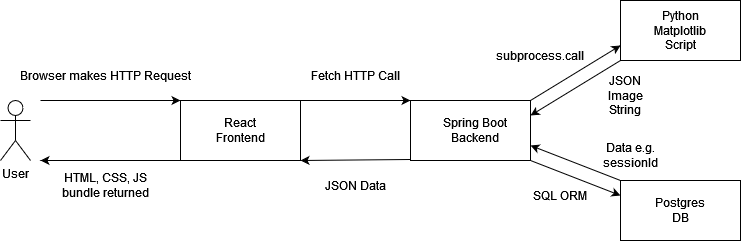

The diagram above was exported from draw.io. Its source (the exported page's mxGraphModel, read from the mxfile embedded in the PNG):
<mxGraphModel dx="794" dy="474" grid="1" gridSize="10" guides="1" tooltips="1" connect="1" arrows="1" fold="1" page="1" pageScale="1" pageWidth="850" pageHeight="1100" math="0" shadow="0">
  <root>
    <mxCell id="0" />
    <mxCell id="1" parent="0" />
    <mxCell id="gEEBLPTeKTCBqOCY-Zpu-1" value="User" style="shape=umlActor;verticalLabelPosition=bottom;verticalAlign=top;html=1;outlineConnect=0;" vertex="1" parent="1">
      <mxGeometry x="120" y="200" width="30" height="60" as="geometry" />
    </mxCell>
    <mxCell id="gEEBLPTeKTCBqOCY-Zpu-2" value="" style="rounded=0;whiteSpace=wrap;html=1;" vertex="1" parent="1">
      <mxGeometry x="300" y="200" width="120" height="60" as="geometry" />
    </mxCell>
    <mxCell id="gEEBLPTeKTCBqOCY-Zpu-3" value="" style="endArrow=classic;html=1;rounded=0;entryX=0;entryY=0;entryDx=0;entryDy=0;" edge="1" parent="1" target="gEEBLPTeKTCBqOCY-Zpu-2">
      <mxGeometry width="50" height="50" relative="1" as="geometry">
        <mxPoint x="160" y="200" as="sourcePoint" />
        <mxPoint x="210" y="180" as="targetPoint" />
        <Array as="points" />
      </mxGeometry>
    </mxCell>
    <mxCell id="gEEBLPTeKTCBqOCY-Zpu-4" value="Browser makes HTTP Request" style="text;html=1;align=center;verticalAlign=middle;resizable=0;points=[];autosize=1;strokeColor=none;fillColor=none;" vertex="1" parent="1">
      <mxGeometry x="130" y="160" width="190" height="30" as="geometry" />
    </mxCell>
    <mxCell id="gEEBLPTeKTCBqOCY-Zpu-5" value="" style="endArrow=classic;html=1;rounded=0;exitX=0;exitY=1;exitDx=0;exitDy=0;" edge="1" parent="1" source="gEEBLPTeKTCBqOCY-Zpu-2">
      <mxGeometry width="50" height="50" relative="1" as="geometry">
        <mxPoint x="210" y="280" as="sourcePoint" />
        <mxPoint x="160" y="260" as="targetPoint" />
      </mxGeometry>
    </mxCell>
    <mxCell id="gEEBLPTeKTCBqOCY-Zpu-7" value="HTML, CSS, JS bundle returned" style="text;html=1;strokeColor=none;fillColor=none;align=center;verticalAlign=middle;whiteSpace=wrap;rounded=0;" vertex="1" parent="1">
      <mxGeometry x="172.5" y="270" width="105" height="30" as="geometry" />
    </mxCell>
    <mxCell id="gEEBLPTeKTCBqOCY-Zpu-8" value="React Frontend" style="text;html=1;strokeColor=none;fillColor=none;align=center;verticalAlign=middle;whiteSpace=wrap;rounded=0;" vertex="1" parent="1">
      <mxGeometry x="330" y="215" width="60" height="30" as="geometry" />
    </mxCell>
    <mxCell id="gEEBLPTeKTCBqOCY-Zpu-9" value="" style="rounded=0;whiteSpace=wrap;html=1;" vertex="1" parent="1">
      <mxGeometry x="530" y="200" width="120" height="60" as="geometry" />
    </mxCell>
    <mxCell id="gEEBLPTeKTCBqOCY-Zpu-10" value="" style="endArrow=classic;html=1;rounded=0;" edge="1" parent="1">
      <mxGeometry width="50" height="50" relative="1" as="geometry">
        <mxPoint x="410" y="200" as="sourcePoint" />
        <mxPoint x="530" y="200" as="targetPoint" />
        <Array as="points" />
      </mxGeometry>
    </mxCell>
    <mxCell id="gEEBLPTeKTCBqOCY-Zpu-13" value="" style="endArrow=classic;html=1;rounded=0;exitX=0;exitY=1;exitDx=0;exitDy=0;entryX=1;entryY=1;entryDx=0;entryDy=0;" edge="1" parent="1" target="gEEBLPTeKTCBqOCY-Zpu-2">
      <mxGeometry width="50" height="50" relative="1" as="geometry">
        <mxPoint x="530" y="259" as="sourcePoint" />
        <mxPoint x="390" y="259" as="targetPoint" />
      </mxGeometry>
    </mxCell>
    <mxCell id="gEEBLPTeKTCBqOCY-Zpu-14" value="Fetch HTTP Call" style="text;html=1;strokeColor=none;fillColor=none;align=center;verticalAlign=middle;whiteSpace=wrap;rounded=0;" vertex="1" parent="1">
      <mxGeometry x="425" y="160" width="100" height="30" as="geometry" />
    </mxCell>
    <mxCell id="gEEBLPTeKTCBqOCY-Zpu-15" value="JSON Data" style="text;html=1;strokeColor=none;fillColor=none;align=center;verticalAlign=middle;whiteSpace=wrap;rounded=0;" vertex="1" parent="1">
      <mxGeometry x="437.5" y="270" width="75" height="30" as="geometry" />
    </mxCell>
    <mxCell id="gEEBLPTeKTCBqOCY-Zpu-16" value="Spring Boot Backend" style="text;html=1;strokeColor=none;fillColor=none;align=center;verticalAlign=middle;whiteSpace=wrap;rounded=0;" vertex="1" parent="1">
      <mxGeometry x="560" y="215" width="70" height="30" as="geometry" />
    </mxCell>
    <mxCell id="gEEBLPTeKTCBqOCY-Zpu-17" value="" style="endArrow=classic;html=1;rounded=0;entryX=0;entryY=0.75;entryDx=0;entryDy=0;" edge="1" parent="1" target="gEEBLPTeKTCBqOCY-Zpu-20">
      <mxGeometry width="50" height="50" relative="1" as="geometry">
        <mxPoint x="650" y="200" as="sourcePoint" />
        <mxPoint x="700" y="150" as="targetPoint" />
      </mxGeometry>
    </mxCell>
    <mxCell id="gEEBLPTeKTCBqOCY-Zpu-20" value="" style="rounded=0;whiteSpace=wrap;html=1;" vertex="1" parent="1">
      <mxGeometry x="740" y="100" width="120" height="60" as="geometry" />
    </mxCell>
    <mxCell id="gEEBLPTeKTCBqOCY-Zpu-21" value="Python Matplotlib Script" style="text;html=1;strokeColor=none;fillColor=none;align=center;verticalAlign=middle;whiteSpace=wrap;rounded=0;" vertex="1" parent="1">
      <mxGeometry x="770" y="115" width="60" height="30" as="geometry" />
    </mxCell>
    <mxCell id="gEEBLPTeKTCBqOCY-Zpu-22" value="subprocess.call" style="text;html=1;strokeColor=none;fillColor=none;align=center;verticalAlign=middle;whiteSpace=wrap;rounded=0;" vertex="1" parent="1">
      <mxGeometry x="630" y="140" width="60" height="30" as="geometry" />
    </mxCell>
    <mxCell id="gEEBLPTeKTCBqOCY-Zpu-23" value="" style="endArrow=classic;html=1;rounded=0;entryX=1;entryY=0.25;entryDx=0;entryDy=0;exitX=0;exitY=1;exitDx=0;exitDy=0;" edge="1" parent="1" source="gEEBLPTeKTCBqOCY-Zpu-20" target="gEEBLPTeKTCBqOCY-Zpu-9">
      <mxGeometry width="50" height="50" relative="1" as="geometry">
        <mxPoint x="690" y="255" as="sourcePoint" />
        <mxPoint x="780" y="200" as="targetPoint" />
      </mxGeometry>
    </mxCell>
    <mxCell id="gEEBLPTeKTCBqOCY-Zpu-24" value="JSON Image String" style="text;html=1;strokeColor=none;fillColor=none;align=center;verticalAlign=middle;whiteSpace=wrap;rounded=0;" vertex="1" parent="1">
      <mxGeometry x="710" y="180" width="70" height="30" as="geometry" />
    </mxCell>
    <mxCell id="gEEBLPTeKTCBqOCY-Zpu-25" value="" style="rounded=0;whiteSpace=wrap;html=1;" vertex="1" parent="1">
      <mxGeometry x="740" y="280" width="120" height="60" as="geometry" />
    </mxCell>
    <mxCell id="gEEBLPTeKTCBqOCY-Zpu-26" value="" style="endArrow=classic;html=1;rounded=0;entryX=0;entryY=0.25;entryDx=0;entryDy=0;" edge="1" parent="1" target="gEEBLPTeKTCBqOCY-Zpu-25">
      <mxGeometry width="50" height="50" relative="1" as="geometry">
        <mxPoint x="650" y="260" as="sourcePoint" />
        <mxPoint x="740" y="205" as="targetPoint" />
      </mxGeometry>
    </mxCell>
    <mxCell id="gEEBLPTeKTCBqOCY-Zpu-28" value="" style="endArrow=classic;html=1;rounded=0;entryX=1;entryY=0.75;entryDx=0;entryDy=0;exitX=0;exitY=0;exitDx=0;exitDy=0;" edge="1" parent="1" source="gEEBLPTeKTCBqOCY-Zpu-25" target="gEEBLPTeKTCBqOCY-Zpu-9">
      <mxGeometry width="50" height="50" relative="1" as="geometry">
        <mxPoint x="675" y="245" as="sourcePoint" />
        <mxPoint x="765" y="280" as="targetPoint" />
      </mxGeometry>
    </mxCell>
    <mxCell id="gEEBLPTeKTCBqOCY-Zpu-29" value="Postgres DB" style="text;html=1;strokeColor=none;fillColor=none;align=center;verticalAlign=middle;whiteSpace=wrap;rounded=0;" vertex="1" parent="1">
      <mxGeometry x="770" y="295" width="60" height="30" as="geometry" />
    </mxCell>
    <mxCell id="gEEBLPTeKTCBqOCY-Zpu-30" value="SQL ORM" style="text;html=1;strokeColor=none;fillColor=none;align=center;verticalAlign=middle;whiteSpace=wrap;rounded=0;" vertex="1" parent="1">
      <mxGeometry x="650" y="280" width="60" height="30" as="geometry" />
    </mxCell>
    <mxCell id="gEEBLPTeKTCBqOCY-Zpu-31" value="Data e.g. sessionId" style="text;html=1;strokeColor=none;fillColor=none;align=center;verticalAlign=middle;whiteSpace=wrap;rounded=0;" vertex="1" parent="1">
      <mxGeometry x="720" y="240" width="60" height="30" as="geometry" />
    </mxCell>
  </root>
</mxGraphModel>